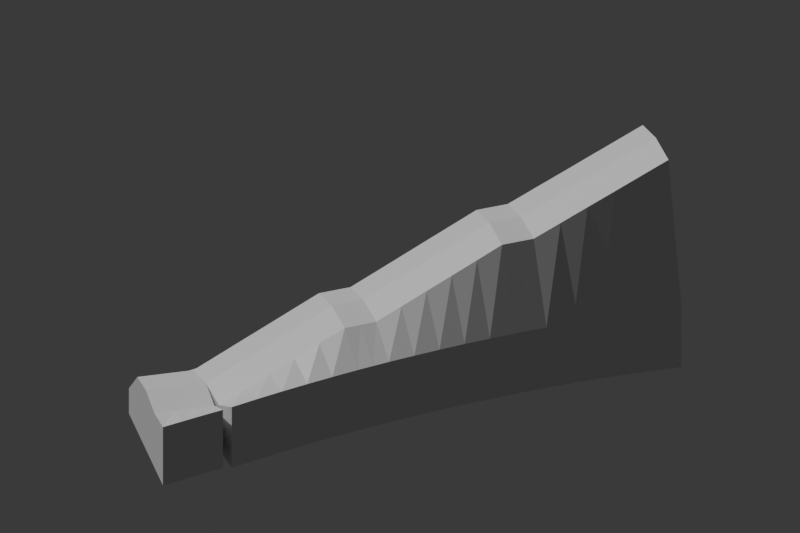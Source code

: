 # Source: old-shore-rock-r01.blend  (saved by Blender 5.2.44; exported with 4.5.12 LTS)
import bpy
from mathutils import Matrix  # noqa: F401  (used for matrix-valued properties, if any)

bpy.ops.wm.read_factory_settings(use_empty=True)
scene = bpy.context.scene
scene.name = 'TigerMessenger_Old_Shore_Rock_Review'

# ---- materials (node trees are filled in below, after node groups)
mat_old_shore_slate_0 = bpy.data.materials.new('Old shore slate 0')
mat_old_shore_slate_0.diffuse_color = (0.0765, 0.1233, 0.1828, 1.0)
mat_old_shore_slate_1 = bpy.data.materials.new('Old shore slate 1')
mat_old_shore_slate_1.diffuse_color = (0.09, 0.145, 0.215, 1.0)
mat_old_shore_slate_2 = bpy.data.materials.new('Old shore slate 2')
mat_old_shore_slate_2.diffuse_color = (0.1008, 0.1624, 0.2408, 1.0)

# ---- material node trees
mat_old_shore_slate_0.use_nodes = True; mat_old_shore_slate_0.node_tree.nodes.clear()
_N = mat_old_shore_slate_0.node_tree.nodes; _L = mat_old_shore_slate_0.node_tree.links
n0 = _N.new('ShaderNodeBsdfPrincipled'); n0.name = 'Principled BSDF'; n0.location = (-200, 100)
n0.inputs[10].default_value = 0.005
n1 = _N.new('ShaderNodeOutputMaterial'); n1.name = 'Material Output'; n1.location = (200, 100)
_L.new(n0.outputs[0], n1.inputs[0])
n1.is_active_output = True
mat_old_shore_slate_1.use_nodes = True; mat_old_shore_slate_1.node_tree.nodes.clear()
_N = mat_old_shore_slate_1.node_tree.nodes; _L = mat_old_shore_slate_1.node_tree.links
n0 = _N.new('ShaderNodeBsdfPrincipled'); n0.name = 'Principled BSDF'; n0.location = (-200, 100)
n0.inputs[10].default_value = 0.005
n1 = _N.new('ShaderNodeOutputMaterial'); n1.name = 'Material Output'; n1.location = (200, 100)
_L.new(n0.outputs[0], n1.inputs[0])
n1.is_active_output = True
mat_old_shore_slate_2.use_nodes = True; mat_old_shore_slate_2.node_tree.nodes.clear()
_N = mat_old_shore_slate_2.node_tree.nodes; _L = mat_old_shore_slate_2.node_tree.links
n0 = _N.new('ShaderNodeBsdfPrincipled'); n0.name = 'Principled BSDF'; n0.location = (-200, 100)
n0.inputs[10].default_value = 0.005
n1 = _N.new('ShaderNodeOutputMaterial'); n1.name = 'Material Output'; n1.location = (200, 100)
_L.new(n0.outputs[0], n1.inputs[0])
n1.is_active_output = True

# ---- world
world_shore_rock_blue_world = bpy.data.worlds.new('Shore rock blue world'); scene.world = world_shore_rock_blue_world
world_shore_rock_blue_world.use_nodes = True; world_shore_rock_blue_world.node_tree.nodes.clear()
_N = world_shore_rock_blue_world.node_tree.nodes; _L = world_shore_rock_blue_world.node_tree.links
n0 = _N.new('ShaderNodeBackground'); n0.name = 'Background'; n0.location = (-200, 100)
n0.inputs[0].default_value = (0.05, 0.05, 0.05, 1.0)
n1 = _N.new('ShaderNodeOutputWorld'); n1.name = 'World Output'; n1.location = (200, 100)
_L.new(n0.outputs[0], n1.inputs[0])
n1.is_active_output = True
world_shore_rock_blue_world.color = (0.08, 0.12, 0.18)

# ---- cameras
cam_shore_rock_camera = bpy.data.cameras.new('Shore rock camera')
cam_shore_rock_camera.type = 'ORTHO'
cam_shore_rock_camera.ortho_scale = 55.0

# ---- lights
light_shore_rock_sun = bpy.data.lights.new('Shore rock sun', 'SUN')
light_shore_rock_sun.energy = 2.0

# ---- meshes
me_old_shore_hillside_supports = bpy.data.meshes.new('Old shore hillside supports')
me_old_shore_hillside_supports.from_pydata([(-57.11, -51.97, -8.3), (-58.88, -50.2, -8.619), (-60.65, -48.43, -8.239), (-62.42, -46.66, -8.619), (-64.18, -44.9, -10.96), (-56.11, -50.97, -8.02), (-57.88, -49.2, -8.619), (-59.65, -47.43, -8.239), (-61.42, -45.66, -8.619), (-63.18, -43.9, -10.68), (-55.11, -49.97, -7.753), (-56.88, -48.2, -8.619), (-58.65, -46.43, -8.239), (-60.42, -44.66, -8.619), (-62.18, -42.9, -10.4), (-54.11, -48.97, -7.499), (-55.88, -47.2, -8.619), (-57.65, -45.43, -8.239), (-59.42, -43.66, -8.619), (-61.18, -41.9, -10.15), (-57.11, -51.97, -12.96), (-58.88, -50.2, -12.96), (-60.65, -48.43, -12.96), (-62.42, -46.66, -12.96), (-64.18, -44.9, -12.96), (-56.11, -50.97, -12.68), (-57.88, -49.2, -12.68), (-59.65, -47.43, -12.68), (-61.42, -45.66, -12.68), (-63.18, -43.9, -12.68), (-55.11, -49.97, -12.4), (-56.88, -48.2, -12.4), (-58.65, -46.43, -12.4), (-60.42, -44.66, -12.4), (-62.18, -42.9, -12.4), (-54.11, -48.97, -12.15), (-55.88, -47.2, -12.15), (-57.65, -45.43, -12.15), (-59.42, -43.66, -12.15), (-61.18, -41.9, -12.15), (-53.69, -48.49, -7.399), (-55.67, -46.96, -8.619), (-57.65, -45.43, -8.239), (-59.62, -43.9, -8.619), (-61.6, -42.37, -10.25), (-52.56, -47.03, -7.151), (-54.54, -45.5, -7.776), (-56.51, -43.97, -7.396), (-58.49, -42.44, -7.776), (-60.47, -40.91, -9.994), (-51.43, -45.56, -6.926), (-53.4, -44.03, -6.932), (-55.38, -42.5, -6.552), (-57.36, -40.97, -6.932), (-59.33, -39.44, -9.765), (-50.29, -44.1, -6.723), (-52.27, -42.57, -6.089), (-54.25, -41.04, -5.709), (-56.22, -39.51, -6.089), (-58.2, -37.98, -9.558), (-49.16, -42.64, -6.542), (-51.14, -41.11, -5.246), (-53.11, -39.57, -4.866), (-55.09, -38.04, -5.246), (-57.07, -36.51, -9.374), (-48.03, -41.17, -6.384), (-50.0, -39.64, -4.403), (-51.98, -38.11, -4.023), (-53.96, -36.58, -4.403), (-55.93, -35.05, -9.213), (-53.69, -48.49, -12.25), (-55.67, -46.96, -12.25), (-57.65, -45.43, -12.25), (-59.62, -43.9, -12.25), (-61.6, -42.37, -12.25), (-52.56, -47.03, -11.99), (-54.54, -45.5, -11.99), (-56.51, -43.97, -11.99), (-58.49, -42.44, -11.99), (-60.47, -40.91, -11.99), (-51.43, -45.56, -11.76), (-53.4, -44.03, -11.76), (-55.38, -42.5, -11.76), (-57.36, -40.97, -11.76), (-59.33, -39.44, -11.76), (-50.29, -44.1, -11.56), (-52.27, -42.57, -11.56), (-54.25, -41.04, -11.56), (-56.22, -39.51, -11.56), (-58.2, -37.98, -11.56), (-49.16, -42.64, -11.37), (-51.14, -41.11, -11.37), (-53.11, -39.57, -11.37), (-55.09, -38.04, -11.37), (-57.07, -36.51, -11.37), (-48.03, -41.17, -11.21), (-50.0, -39.64, -11.21), (-51.98, -38.11, -11.21), (-53.96, -36.58, -11.21), (-55.93, -35.05, -11.21), (-48.03, -41.17, -6.384), (-50.0, -39.64, -4.403), (-51.98, -38.11, -4.023), (-53.96, -36.58, -4.403), (-55.93, -35.05, -9.213), (-47.32, -40.26, -6.296), (-49.29, -38.73, -4.403), (-51.27, -37.2, -4.023), (-53.25, -35.66, -4.403), (-55.22, -34.13, -9.123), (-46.61, -39.34, -6.217), (-48.59, -37.81, -4.403), (-50.56, -36.28, -4.023), (-52.54, -34.75, -4.403), (-54.52, -33.22, -9.043), (-48.03, -41.17, -11.21), (-50.0, -39.64, -11.21), (-51.98, -38.11, -11.21), (-53.96, -36.58, -11.21), (-55.93, -35.05, -11.21), (-47.32, -40.26, -11.12), (-49.29, -38.73, -11.12), (-51.27, -37.2, -11.12), (-53.25, -35.66, -11.12), (-55.22, -34.13, -11.12), (-46.61, -39.34, -11.04), (-48.59, -37.81, -11.04), (-50.56, -36.28, -11.04), (-52.54, -34.75, -11.04), (-54.52, -33.22, -11.04), (-46.61, -39.34, -6.217), (-48.59, -37.81, -4.403), (-50.56, -36.28, -4.023), (-52.54, -34.75, -4.403), (-54.52, -33.22, -9.043), (-45.47, -37.88, -6.109), (-47.45, -36.35, -3.559), (-49.43, -34.82, -3.179), (-51.4, -33.29, -3.559), (-53.38, -31.75, -8.932), (-44.34, -36.41, -6.023), (-46.32, -34.88, -2.716), (-48.29, -33.35, -2.336), (-50.27, -31.82, -2.716), (-52.25, -30.29, -8.844), (-43.21, -34.95, -5.958), (-45.18, -33.42, -1.873), (-47.16, -31.89, -1.493), (-49.14, -30.36, -1.873), (-51.11, -28.83, -8.779), (-42.07, -33.48, -5.916), (-44.05, -31.95, -1.03), (-46.03, -30.42, -0.6495), (-48.0, -28.89, -1.03), (-49.98, -27.36, -8.736), (-40.94, -32.02, -5.896), (-42.92, -30.49, -0.1863), (-44.89, -28.96, 0.1937), (-46.87, -27.43, -0.1863), (-48.85, -25.9, -8.715), (-46.61, -39.34, -11.04), (-48.59, -37.81, -11.04), (-50.56, -36.28, -11.04), (-52.54, -34.75, -11.04), (-54.52, -33.22, -11.04), (-45.47, -37.88, -10.93), (-47.45, -36.35, -10.93), (-49.43, -34.82, -10.93), (-51.4, -33.29, -10.93), (-53.38, -31.75, -10.93), (-44.34, -36.41, -10.84), (-46.32, -34.88, -10.84), (-48.29, -33.35, -10.84), (-50.27, -31.82, -10.84), (-52.25, -30.29, -10.84), (-43.21, -34.95, -10.78), (-45.18, -33.42, -10.78), (-47.16, -31.89, -10.78), (-49.14, -30.36, -10.78), (-51.11, -28.83, -10.78), (-42.07, -33.48, -10.74), (-44.05, -31.95, -10.74), (-46.03, -30.42, -10.74), (-48.0, -28.89, -10.74), (-49.98, -27.36, -10.74), (-40.94, -32.02, -10.72), (-42.92, -30.49, -10.72), (-44.89, -28.96, -10.72), (-46.87, -27.43, -10.72), (-48.85, -25.9, -10.72), (-40.94, -32.02, -5.896), (-42.92, -30.49, -0.1863), (-44.89, -28.96, 0.1937), (-46.87, -27.43, -0.1863), (-48.85, -25.9, -8.715), (-40.23, -31.1, -5.894), (-42.21, -29.57, -0.1863), (-44.18, -28.04, 0.1937), (-46.16, -26.51, -0.1863), (-48.14, -24.98, -8.714), (-39.52, -30.19, -5.902), (-41.5, -28.66, -0.1863), (-43.48, -27.13, 0.1937), (-45.45, -25.6, -0.1863), (-47.43, -24.07, -8.721), (-40.94, -32.02, -10.72), (-42.92, -30.49, -10.72), (-44.89, -28.96, -10.72), (-46.87, -27.43, -10.72), (-48.85, -25.9, -10.72), (-40.23, -31.1, -10.71), (-42.21, -29.57, -10.71), (-44.18, -28.04, -10.71), (-46.16, -26.51, -10.71), (-48.14, -24.98, -10.71), (-39.52, -30.19, -10.72), (-41.5, -28.66, -10.72), (-43.48, -27.13, -10.72), (-45.45, -25.6, -10.72), (-47.43, -24.07, -10.72), (-39.52, -30.19, -5.902), (-41.5, -28.66, -0.1863), (-43.48, -27.13, 0.1937), (-45.45, -25.6, -0.1863), (-47.43, -24.07, -8.721), (-38.31, -28.62, -5.934), (-40.28, -27.09, 0.657), (-42.26, -25.56, 1.037), (-44.24, -24.03, 0.657), (-46.21, -22.5, -8.754), (-37.09, -27.05, -5.991), (-39.07, -25.52, 1.5), (-41.05, -23.99, 1.88), (-43.02, -22.46, 1.5), (-45.0, -20.93, -8.813), (-35.88, -25.48, -6.074), (-37.85, -23.95, 2.343), (-39.83, -22.42, 2.723), (-41.81, -20.89, 2.343), (-43.78, -19.36, -8.897), (-34.66, -23.91, -6.183), (-36.64, -22.38, 3.187), (-38.62, -20.85, 3.567), (-40.59, -19.32, 3.187), (-42.57, -17.79, -9.007), (-33.45, -22.35, -6.316), (-35.43, -20.82, 4.03), (-37.4, -19.28, 4.41), (-39.38, -17.75, 4.03), (-41.36, -16.22, -9.144), (-39.52, -30.19, -10.72), (-41.5, -28.66, -10.72), (-43.48, -27.13, -10.72), (-45.45, -25.6, -10.72), (-47.43, -24.07, -10.72), (-38.31, -28.62, -10.75), (-40.28, -27.09, -10.75), (-42.26, -25.56, -10.75), (-44.24, -24.03, -10.75), (-46.21, -22.5, -10.75), (-37.09, -27.05, -10.81), (-39.07, -25.52, -10.81), (-41.05, -23.99, -10.81), (-43.02, -22.46, -10.81), (-45.0, -20.93, -10.81), (-35.88, -25.48, -10.9), (-37.85, -23.95, -10.9), (-39.83, -22.42, -10.9), (-41.81, -20.89, -10.9), (-43.78, -19.36, -10.9), (-34.66, -23.91, -11.01), (-36.64, -22.38, -11.01), (-38.62, -20.85, -11.01), (-40.59, -19.32, -11.01), (-42.57, -17.79, -11.01), (-33.45, -22.35, -11.14), (-35.43, -20.82, -11.14), (-37.4, -19.28, -11.14), (-39.38, -17.75, -11.14), (-41.36, -16.22, -11.14)], [], [(0, 6, 1), (0, 5, 6), (20, 21, 26), (20, 26, 25), (1, 7, 2), (1, 6, 7), (21, 22, 27), (21, 27, 26), (2, 8, 3), (2, 7, 8), (22, 23, 28), (22, 28, 27), (3, 9, 4), (3, 8, 9), (23, 24, 29), (23, 29, 28), (5, 11, 6), (5, 10, 11), (25, 26, 31), (25, 31, 30), (6, 12, 7), (6, 11, 12), (26, 27, 32), (26, 32, 31), (7, 13, 8), (7, 12, 13), (27, 28, 33), (27, 33, 32), (8, 14, 9), (8, 13, 14), (28, 29, 34), (28, 34, 33), (10, 16, 11), (10, 15, 16), (30, 31, 36), (30, 36, 35), (11, 17, 12), (11, 16, 17), (31, 32, 37), (31, 37, 36), (12, 18, 13), (12, 17, 18), (32, 33, 38), (32, 38, 37), (13, 19, 14), (13, 18, 19), (33, 34, 39), (33, 39, 38), (0, 21, 20), (0, 1, 21), (1, 22, 21), (1, 2, 22), (2, 23, 22), (2, 3, 23), (3, 24, 23), (3, 4, 24), (4, 29, 24), (4, 9, 29), (9, 34, 29), (9, 14, 34), (14, 39, 34), (14, 19, 39), (19, 38, 39), (19, 18, 38), (18, 37, 38), (18, 17, 37), (17, 36, 37), (17, 16, 36), (16, 35, 36), (16, 15, 35), (15, 30, 35), (15, 10, 30), (10, 25, 30), (10, 5, 25), (5, 20, 25), (5, 0, 20), (40, 46, 41), (40, 45, 46), (70, 71, 76), (70, 76, 75), (41, 47, 42), (41, 46, 47), (71, 72, 77), (71, 77, 76), (42, 48, 43), (42, 47, 48), (72, 73, 78), (72, 78, 77), (43, 49, 44), (43, 48, 49), (73, 74, 79), (73, 79, 78), (45, 51, 46), (45, 50, 51), (75, 76, 81), (75, 81, 80), (46, 52, 47), (46, 51, 52), (76, 77, 82), (76, 82, 81), (47, 53, 48), (47, 52, 53), (77, 78, 83), (77, 83, 82), (48, 54, 49), (48, 53, 54), (78, 79, 84), (78, 84, 83), (50, 56, 51), (50, 55, 56), (80, 81, 86), (80, 86, 85), (51, 57, 52), (51, 56, 57), (81, 82, 87), (81, 87, 86), (52, 58, 53), (52, 57, 58), (82, 83, 88), (82, 88, 87), (53, 59, 54), (53, 58, 59), (83, 84, 89), (83, 89, 88), (55, 61, 56), (55, 60, 61), (85, 86, 91), (85, 91, 90), (56, 62, 57), (56, 61, 62), (86, 87, 92), (86, 92, 91), (57, 63, 58), (57, 62, 63), (87, 88, 93), (87, 93, 92), (58, 64, 59), (58, 63, 64), (88, 89, 94), (88, 94, 93), (60, 66, 61), (60, 65, 66), (90, 91, 96), (90, 96, 95), (61, 67, 62), (61, 66, 67), (91, 92, 97), (91, 97, 96), (62, 68, 63), (62, 67, 68), (92, 93, 98), (92, 98, 97), (63, 69, 64), (63, 68, 69), (93, 94, 99), (93, 99, 98), (40, 71, 70), (40, 41, 71), (41, 72, 71), (41, 42, 72), (42, 73, 72), (42, 43, 73), (43, 74, 73), (43, 44, 74), (44, 79, 74), (44, 49, 79), (49, 84, 79), (49, 54, 84), (54, 89, 84), (54, 59, 89), (59, 94, 89), (59, 64, 94), (64, 99, 94), (64, 69, 99), (69, 98, 99), (69, 68, 98), (68, 97, 98), (68, 67, 97), (67, 96, 97), (67, 66, 96), (66, 95, 96), (66, 65, 95), (65, 90, 95), (65, 60, 90), (60, 85, 90), (60, 55, 85), (55, 80, 85), (55, 50, 80), (50, 75, 80), (50, 45, 75), (45, 70, 75), (45, 40, 70), (100, 106, 101), (100, 105, 106), (115, 116, 121), (115, 121, 120), (101, 107, 102), (101, 106, 107), (116, 117, 122), (116, 122, 121), (102, 108, 103), (102, 107, 108), (117, 118, 123), (117, 123, 122), (103, 109, 104), (103, 108, 109), (118, 119, 124), (118, 124, 123), (105, 111, 106), (105, 110, 111), (120, 121, 126), (120, 126, 125), (106, 112, 107), (106, 111, 112), (121, 122, 127), (121, 127, 126), (107, 113, 108), (107, 112, 113), (122, 123, 128), (122, 128, 127), (108, 114, 109), (108, 113, 114), (123, 124, 129), (123, 129, 128), (100, 116, 115), (100, 101, 116), (101, 117, 116), (101, 102, 117), (102, 118, 117), (102, 103, 118), (103, 119, 118), (103, 104, 119), (104, 124, 119), (104, 109, 124), (109, 129, 124), (109, 114, 129), (114, 128, 129), (114, 113, 128), (113, 127, 128), (113, 112, 127), (112, 126, 127), (112, 111, 126), (111, 125, 126), (111, 110, 125), (110, 120, 125), (110, 105, 120), (105, 115, 120), (105, 100, 115), (130, 136, 131), (130, 135, 136), (160, 161, 166), (160, 166, 165), (131, 137, 132), (131, 136, 137), (161, 162, 167), (161, 167, 166), (132, 138, 133), (132, 137, 138), (162, 163, 168), (162, 168, 167), (133, 139, 134), (133, 138, 139), (163, 164, 169), (163, 169, 168), (135, 141, 136), (135, 140, 141), (165, 166, 171), (165, 171, 170), (136, 142, 137), (136, 141, 142), (166, 167, 172), (166, 172, 171), (137, 143, 138), (137, 142, 143), (167, 168, 173), (167, 173, 172), (138, 144, 139), (138, 143, 144), (168, 169, 174), (168, 174, 173), (140, 146, 141), (140, 145, 146), (170, 171, 176), (170, 176, 175), (141, 147, 142), (141, 146, 147), (171, 172, 177), (171, 177, 176), (142, 148, 143), (142, 147, 148), (172, 173, 178), (172, 178, 177), (143, 149, 144), (143, 148, 149), (173, 174, 179), (173, 179, 178), (145, 151, 146), (145, 150, 151), (175, 176, 181), (175, 181, 180), (146, 152, 147), (146, 151, 152), (176, 177, 182), (176, 182, 181), (147, 153, 148), (147, 152, 153), (177, 178, 183), (177, 183, 182), (148, 154, 149), (148, 153, 154), (178, 179, 184), (178, 184, 183), (150, 156, 151), (150, 155, 156), (180, 181, 186), (180, 186, 185), (151, 157, 152), (151, 156, 157), (181, 182, 187), (181, 187, 186), (152, 158, 153), (152, 157, 158), (182, 183, 188), (182, 188, 187), (153, 159, 154), (153, 158, 159), (183, 184, 189), (183, 189, 188), (130, 161, 160), (130, 131, 161), (131, 162, 161), (131, 132, 162), (132, 163, 162), (132, 133, 163), (133, 164, 163), (133, 134, 164), (134, 169, 164), (134, 139, 169), (139, 174, 169), (139, 144, 174), (144, 179, 174), (144, 149, 179), (149, 184, 179), (149, 154, 184), (154, 189, 184), (154, 159, 189), (159, 188, 189), (159, 158, 188), (158, 187, 188), (158, 157, 187), (157, 186, 187), (157, 156, 186), (156, 185, 186), (156, 155, 185), (155, 180, 185), (155, 150, 180), (150, 175, 180), (150, 145, 175), (145, 170, 175), (145, 140, 170), (140, 165, 170), (140, 135, 165), (135, 160, 165), (135, 130, 160), (190, 196, 191), (190, 195, 196), (205, 206, 211), (205, 211, 210), (191, 197, 192), (191, 196, 197), (206, 207, 212), (206, 212, 211), (192, 198, 193), (192, 197, 198), (207, 208, 213), (207, 213, 212), (193, 199, 194), (193, 198, 199), (208, 209, 214), (208, 214, 213), (195, 201, 196), (195, 200, 201), (210, 211, 216), (210, 216, 215), (196, 202, 197), (196, 201, 202), (211, 212, 217), (211, 217, 216), (197, 203, 198), (197, 202, 203), (212, 213, 218), (212, 218, 217), (198, 204, 199), (198, 203, 204), (213, 214, 219), (213, 219, 218), (190, 206, 205), (190, 191, 206), (191, 207, 206), (191, 192, 207), (192, 208, 207), (192, 193, 208), (193, 209, 208), (193, 194, 209), (194, 214, 209), (194, 199, 214), (199, 219, 214), (199, 204, 219), (204, 218, 219), (204, 203, 218), (203, 217, 218), (203, 202, 217), (202, 216, 217), (202, 201, 216), (201, 215, 216), (201, 200, 215), (200, 210, 215), (200, 195, 210), (195, 205, 210), (195, 190, 205), (220, 226, 221), (220, 225, 226), (250, 251, 256), (250, 256, 255), (221, 227, 222), (221, 226, 227), (251, 252, 257), (251, 257, 256), (222, 228, 223), (222, 227, 228), (252, 253, 258), (252, 258, 257), (223, 229, 224), (223, 228, 229), (253, 254, 259), (253, 259, 258), (225, 231, 226), (225, 230, 231), (255, 256, 261), (255, 261, 260), (226, 232, 227), (226, 231, 232), (256, 257, 262), (256, 262, 261), (227, 233, 228), (227, 232, 233), (257, 258, 263), (257, 263, 262), (228, 234, 229), (228, 233, 234), (258, 259, 264), (258, 264, 263), (230, 236, 231), (230, 235, 236), (260, 261, 266), (260, 266, 265), (231, 237, 232), (231, 236, 237), (261, 262, 267), (261, 267, 266), (232, 238, 233), (232, 237, 238), (262, 263, 268), (262, 268, 267), (233, 239, 234), (233, 238, 239), (263, 264, 269), (263, 269, 268), (235, 241, 236), (235, 240, 241), (265, 266, 271), (265, 271, 270), (236, 242, 237), (236, 241, 242), (266, 267, 272), (266, 272, 271), (237, 243, 238), (237, 242, 243), (267, 268, 273), (267, 273, 272), (238, 244, 239), (238, 243, 244), (268, 269, 274), (268, 274, 273), (240, 246, 241), (240, 245, 246), (270, 271, 276), (270, 276, 275), (241, 247, 242), (241, 246, 247), (271, 272, 277), (271, 277, 276), (242, 248, 243), (242, 247, 248), (272, 273, 278), (272, 278, 277), (243, 249, 244), (243, 248, 249), (273, 274, 279), (273, 279, 278), (220, 251, 250), (220, 221, 251), (221, 252, 251), (221, 222, 252), (222, 253, 252), (222, 223, 253), (223, 254, 253), (223, 224, 254), (224, 259, 254), (224, 229, 259), (229, 264, 259), (229, 234, 264), (234, 269, 264), (234, 239, 269), (239, 274, 269), (239, 244, 274), (244, 279, 274), (244, 249, 279), (249, 278, 279), (249, 248, 278), (248, 277, 278), (248, 247, 277), (247, 276, 277), (247, 246, 276), (246, 275, 276), (246, 245, 275), (245, 270, 275), (245, 240, 270), (240, 265, 270), (240, 235, 265), (235, 260, 265), (235, 230, 260), (230, 255, 260), (230, 225, 255), (225, 250, 255), (225, 220, 250)])
me_old_shore_hillside_supports.polygons.foreach_set('material_index', [0, 1, 2, 0, 1, 2, 0, 1, 2, 0, 1, 2, 0, 1, 2, 0, 1, 2, 0, 1, 2, 0, 1, 2, 0, 1, 2, 0, 1, 2, 0, 1, 2, 0, 1, 2, 0, 1, 2, 0, 1, 2, 0, 1, 2, 0, 1, 2, 0, 1, 2, 0, 1, 2, 0, 1, 2, 0, 1, 2, 0, 1, 2, 0, 1, 2, 0, 1, 2, 0, 1, 2, 0, 1, 2, 0, 1, 2, 0, 1, 2, 0, 1, 2, 0, 1, 2, 0, 1, 2, 0, 1, 2, 0, 1, 2, 0, 1, 2, 0, 1, 2, 0, 1, 2, 0, 1, 2, 0, 1, 2, 0, 1, 2, 0, 1, 2, 0, 1, 2, 0, 1, 2, 0, 1, 2, 0, 1, 2, 0, 1, 2, 0, 1, 2, 0, 1, 2, 0, 1, 2, 0, 1, 2, 0, 1, 2, 0, 1, 2, 0, 1, 2, 0, 1, 2, 0, 1, 2, 0, 1, 2, 0, 1, 2, 0, 1, 2, 0, 1, 2, 0, 1, 2, 0, 1, 2, 0, 1, 2, 0, 1, 2, 0, 1, 2, 0, 1, 2, 0, 1, 2, 0, 1, 2, 0, 1, 2, 0, 1, 2, 0, 1, 2, 0, 1, 2, 0, 1, 2, 0, 1, 2, 0, 1, 2, 0, 1, 2, 0, 1, 2, 0, 1, 2, 0, 1, 2, 0, 1, 2, 0, 1, 2, 0, 1, 2, 0, 1, 2, 0, 1, 2, 0, 1, 2, 0, 1, 2, 0, 1, 2, 0, 1, 2, 0, 1, 2, 0, 1, 2, 0, 1, 2, 0, 1, 2, 0, 1, 2, 0, 1, 2, 0, 1, 2, 0, 1, 2, 0, 1, 2, 0, 1, 2, 0, 1, 2, 0, 1, 2, 0, 1, 2, 0, 1, 2, 0, 1, 2, 0, 1, 2, 0, 1, 2, 0, 1, 2, 0, 1, 2, 0, 1, 2, 0, 1, 2, 0, 1, 2, 0, 1, 2, 0, 1, 2, 0, 1, 2, 0, 1, 2, 0, 1, 2, 0, 1, 2, 0, 1, 2, 0, 1, 2, 0, 1, 2, 0, 1, 2, 0, 1, 2, 0, 1, 2, 0, 1, 2, 0, 1, 2, 0, 1, 2, 0, 1, 2, 0, 1, 2, 0, 1, 2, 0, 1, 2, 0, 1, 2, 0, 1, 2, 0, 1, 2, 0, 1, 2, 0, 1, 2, 0, 1, 2, 0, 1, 2, 0, 1, 2, 0, 1, 2, 0, 1, 2, 0, 1, 2, 0, 1, 2, 0, 1, 2, 0, 1, 2, 0, 1, 2, 0, 1, 2, 0, 1, 2, 0, 1, 2, 0, 1, 2, 0, 1, 2, 0, 1, 2, 0, 1, 2, 0, 1, 2, 0, 1, 2, 0, 1, 2, 0, 1, 2, 0, 1, 2, 0, 1, 2, 0, 1, 2, 0, 1, 2, 0, 1, 2, 0, 1, 2, 0, 1, 2, 0, 1, 2, 0, 1, 2, 0, 1, 2, 0, 1, 2, 0, 1, 2, 0, 1, 2, 0, 1, 2, 0, 1, 2, 0, 1, 2, 0, 1, 2, 0, 1, 2, 0, 1, 2, 0, 1, 2, 0, 1, 2, 0, 1, 2, 0, 1, 2, 0, 1, 2, 0, 1, 2, 0, 1, 2, 0, 1])
me_old_shore_hillside_supports.materials.append(mat_old_shore_slate_0)
me_old_shore_hillside_supports.materials.append(mat_old_shore_slate_1)
me_old_shore_hillside_supports.materials.append(mat_old_shore_slate_2)
me_old_shore_hillside_supports.update()

# ---- objects
ob_old_shore_blender_rock_support = bpy.data.objects.new('old-shore-blender-rock-support', me_old_shore_hillside_supports)
ob_shore_rock_sun = bpy.data.objects.new('Shore rock sun', light_shore_rock_sun)
ob_shore_rock_camera = bpy.data.objects.new('Shore rock camera', cam_shore_rock_camera)

# ---- transforms, parenting, visibility, modifiers, constraints
ob_old_shore_blender_rock_support.location = (0.0, 0.0, 0.0)
ob_shore_rock_sun.location = (0.0, 0.0, 0.0)
ob_shore_rock_sun.rotation_euler = (0.4, -0.4, -0.6)
ob_shore_rock_camera.location = (-19.0, -83.0, 32.0)
ob_shore_rock_camera.rotation_euler = (1.036, -6.387e-08, 0.5494)

# ---- collection membership
scene.collection.objects.link(ob_old_shore_blender_rock_support)
scene.collection.objects.link(ob_shore_rock_sun)
scene.collection.objects.link(ob_shore_rock_camera)

# ---- scene / render settings (as saved in the file)
scene.camera = ob_shore_rock_camera
scene.frame_start = 1; scene.frame_end = 250; scene.frame_set(1)
scene.render.engine = 'BLENDER_EEVEE_NEXT'
scene.render.image_settings.exr_codec = 'NONE'
scene.render.resolution_x = 1200
scene.render.resolution_y = 800
scene.render.use_bake_clear = False
scene.render.bake_margin = 0
scene.render.bake_bias = 0.0
scene.render.bake_samples = 0
scene.render.simplify_subdivision_render = 0
scene.render.simplify_child_particles_render = 0.0
scene.render.compositor_device = 'GPU'
scene.eevee.use_volume_custom_range = False
scene.eevee.gtao_distance = 0.0
scene.eevee.use_fast_gi = False
scene.eevee.fast_gi_thickness_near = 0.1
scene.eevee.fast_gi_thickness_far = 0.0
scene.eevee.ray_tracing_options.screen_trace_thickness = 0.1
bpy.context.view_layer.update()
